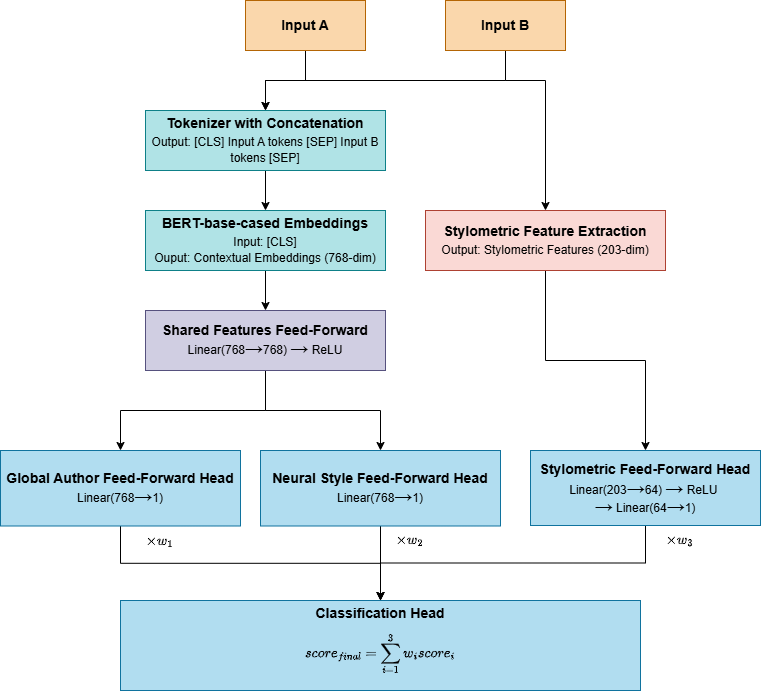

The diagram above was exported from draw.io. Its source (the exported page's mxGraphModel, read from the mxfile embedded in the PNG):
<mxGraphModel dx="1414" dy="777" grid="1" gridSize="10" guides="1" tooltips="1" connect="1" arrows="1" fold="1" page="1" pageScale="1" pageWidth="827" pageHeight="1169" math="1" shadow="0">
  <root>
    <mxCell id="0" />
    <mxCell id="1" parent="0" />
    <mxCell id="d2NcMtgBer4nSDsheNy0-53" edge="1" parent="1" source="d2NcMtgBer4nSDsheNy0-27" style="edgeStyle=orthogonalEdgeStyle;rounded=0;orthogonalLoop=1;jettySize=auto;html=1;exitX=0.5;exitY=1;exitDx=0;exitDy=0;entryX=0.5;entryY=0;entryDx=0;entryDy=0;" target="d2NcMtgBer4nSDsheNy0-51">
      <mxGeometry relative="1" as="geometry" />
    </mxCell>
    <mxCell id="d2NcMtgBer4nSDsheNy0-27" parent="1" style="rounded=0;whiteSpace=wrap;html=1;fillColor=#fad7ac;strokeColor=#b46504;" value="&lt;b&gt;&lt;font style=&quot;font-size: 14px;&quot;&gt;Input A&lt;/font&gt;&lt;/b&gt;" vertex="1">
      <mxGeometry height="50" width="120" x="265" y="200" as="geometry" />
    </mxCell>
    <mxCell id="d2NcMtgBer4nSDsheNy0-28" edge="1" parent="1" source="d2NcMtgBer4nSDsheNy0-30" style="edgeStyle=orthogonalEdgeStyle;rounded=0;orthogonalLoop=1;jettySize=auto;html=1;" target="d2NcMtgBer4nSDsheNy0-32" value="">
      <mxGeometry relative="1" as="geometry">
        <Array as="points">
          <mxPoint x="525" y="280" />
          <mxPoint x="565" y="280" />
        </Array>
      </mxGeometry>
    </mxCell>
    <mxCell id="d2NcMtgBer4nSDsheNy0-54" edge="1" parent="1" source="d2NcMtgBer4nSDsheNy0-30" style="edgeStyle=orthogonalEdgeStyle;rounded=0;orthogonalLoop=1;jettySize=auto;html=1;exitX=0.5;exitY=1;exitDx=0;exitDy=0;" target="d2NcMtgBer4nSDsheNy0-51">
      <mxGeometry relative="1" as="geometry" />
    </mxCell>
    <mxCell id="d2NcMtgBer4nSDsheNy0-30" parent="1" style="rounded=0;whiteSpace=wrap;html=1;fillColor=#fad7ac;strokeColor=#b46504;" value="&lt;b&gt;&lt;font style=&quot;font-size: 14px;&quot;&gt;Input B&lt;/font&gt;&lt;/b&gt;" vertex="1">
      <mxGeometry height="50" width="120" x="465" y="200" as="geometry" />
    </mxCell>
    <mxCell id="d2NcMtgBer4nSDsheNy0-31" edge="1" parent="1" source="d2NcMtgBer4nSDsheNy0-32" style="edgeStyle=orthogonalEdgeStyle;rounded=0;orthogonalLoop=1;jettySize=auto;html=1;exitX=0.5;exitY=1;exitDx=0;exitDy=0;entryX=0.5;entryY=0;entryDx=0;entryDy=0;" target="d2NcMtgBer4nSDsheNy0-43">
      <mxGeometry relative="1" as="geometry" />
    </mxCell>
    <mxCell id="d2NcMtgBer4nSDsheNy0-32" parent="1" style="rounded=0;whiteSpace=wrap;html=1;fillColor=#fad9d5;strokeColor=#ae4132;" value="&lt;div style=&quot;line-height: 140%;&quot;&gt;&lt;b&gt;&lt;font style=&quot;font-size: 14px; line-height: 140%;&quot;&gt;Stylometric Feature Extraction&lt;/font&gt;&lt;/b&gt;&lt;div&gt;Output: Stylometric Features (203-dim)&lt;/div&gt;&lt;/div&gt;" vertex="1">
      <mxGeometry height="60" width="240" x="445" y="410" as="geometry" />
    </mxCell>
    <mxCell id="d2NcMtgBer4nSDsheNy0-33" edge="1" parent="1" source="d2NcMtgBer4nSDsheNy0-34" style="edgeStyle=orthogonalEdgeStyle;rounded=0;orthogonalLoop=1;jettySize=auto;html=1;exitX=0.5;exitY=1;exitDx=0;exitDy=0;entryX=0.5;entryY=0;entryDx=0;entryDy=0;" target="d2NcMtgBer4nSDsheNy0-38">
      <mxGeometry relative="1" as="geometry" />
    </mxCell>
    <mxCell id="d2NcMtgBer4nSDsheNy0-34" parent="1" style="whiteSpace=wrap;html=1;fillColor=#b0e3e6;strokeColor=#0e8088;rounded=0;" value="&lt;div style=&quot;line-height: 140%;&quot;&gt;&lt;b&gt;&lt;font style=&quot;font-size: 14px; line-height: 140%;&quot;&gt;BERT-base-cased Embeddings&lt;/font&gt;&lt;/b&gt;&lt;div&gt;Input: [CLS]&lt;/div&gt;&lt;div&gt;Ouput: Contextual Embeddings (768-dim)&lt;/div&gt;&lt;/div&gt;" vertex="1">
      <mxGeometry height="60" width="240" x="165" y="410" as="geometry" />
    </mxCell>
    <mxCell id="d2NcMtgBer4nSDsheNy0-35" edge="1" parent="1" source="d2NcMtgBer4nSDsheNy0-38" style="edgeStyle=orthogonalEdgeStyle;rounded=0;orthogonalLoop=1;jettySize=auto;html=1;exitX=0.5;exitY=1;exitDx=0;exitDy=0;">
      <mxGeometry relative="1" as="geometry">
        <Array as="points">
          <mxPoint x="285" y="550" />
        </Array>
        <mxPoint x="285" y="550" as="targetPoint" />
      </mxGeometry>
    </mxCell>
    <mxCell id="d2NcMtgBer4nSDsheNy0-36" edge="1" parent="1" source="d2NcMtgBer4nSDsheNy0-38" style="edgeStyle=orthogonalEdgeStyle;rounded=0;orthogonalLoop=1;jettySize=auto;html=1;exitX=0.5;exitY=1;exitDx=0;exitDy=0;entryX=0.5;entryY=0;entryDx=0;entryDy=0;" target="d2NcMtgBer4nSDsheNy0-41">
      <mxGeometry relative="1" as="geometry" />
    </mxCell>
    <mxCell id="d2NcMtgBer4nSDsheNy0-37" edge="1" parent="1" source="d2NcMtgBer4nSDsheNy0-38" style="edgeStyle=orthogonalEdgeStyle;rounded=0;orthogonalLoop=1;jettySize=auto;html=1;exitX=0.5;exitY=1;exitDx=0;exitDy=0;entryX=0.5;entryY=0;entryDx=0;entryDy=0;" target="d2NcMtgBer4nSDsheNy0-47">
      <mxGeometry relative="1" as="geometry" />
    </mxCell>
    <mxCell id="d2NcMtgBer4nSDsheNy0-38" parent="1" style="whiteSpace=wrap;html=1;fillColor=#d0cee2;strokeColor=#56517e;rounded=0;" value="&lt;div style=&quot;line-height: 140%;&quot;&gt;&lt;span style=&quot;font-size: 14px;&quot;&gt;&lt;b&gt;Shared Features Feed-Forward&lt;/b&gt;&lt;/span&gt;&lt;br&gt;&lt;div&gt;&lt;div&gt;Linear(768&lt;span style=&quot;font-family: -apple-system, BlinkMacSystemFont, &amp;quot;Helvetica Neue&amp;quot;, Helvetica, Arial, sans-serif; font-size: 18px; background-color: transparent; color: light-dark(rgb(0, 0, 0), rgb(255, 255, 255));&quot;&gt;→&lt;/span&gt;&lt;span style=&quot;background-color: transparent; color: light-dark(rgb(0, 0, 0), rgb(255, 255, 255));&quot;&gt;768)&amp;nbsp;&lt;/span&gt;&lt;span style=&quot;background-color: transparent; color: light-dark(rgb(0, 0, 0), rgb(255, 255, 255)); font-family: -apple-system, BlinkMacSystemFont, &amp;quot;Helvetica Neue&amp;quot;, Helvetica, Arial, sans-serif; font-size: 18px;&quot;&gt;→&lt;/span&gt;&lt;span style=&quot;background-color: transparent; color: light-dark(rgb(0, 0, 0), rgb(255, 255, 255));&quot;&gt;&amp;nbsp;ReLU&lt;/span&gt;&lt;/div&gt;&lt;/div&gt;&lt;/div&gt;" vertex="1">
      <mxGeometry height="60" width="240" x="165" y="510" as="geometry" />
    </mxCell>
    <mxCell id="d2NcMtgBer4nSDsheNy0-39" parent="1" style="whiteSpace=wrap;html=1;fillColor=#b1ddf0;strokeColor=#10739e;rounded=0;" value="&lt;b&gt;&lt;font style=&quot;font-size: 14px;&quot;&gt;Classification Head&lt;/font&gt;&lt;/b&gt;&lt;div&gt;$$score_{final} = \sum_{i=1}^3 w_i score_i$$&lt;/div&gt;" vertex="1">
      <mxGeometry height="90" width="520" x="140" y="800" as="geometry" />
    </mxCell>
    <mxCell id="d2NcMtgBer4nSDsheNy0-40" edge="1" parent="1" source="d2NcMtgBer4nSDsheNy0-41" style="edgeStyle=orthogonalEdgeStyle;rounded=0;orthogonalLoop=1;jettySize=auto;html=1;" target="d2NcMtgBer4nSDsheNy0-39" value="">
      <mxGeometry relative="1" as="geometry" />
    </mxCell>
    <mxCell id="d2NcMtgBer4nSDsheNy0-41" parent="1" style="whiteSpace=wrap;html=1;fillColor=#b1ddf0;strokeColor=#10739e;rounded=0;" value="&lt;div style=&quot;line-height: 140%;&quot;&gt;&lt;span style=&quot;font-size: 14px;&quot;&gt;&lt;b&gt;Global Author Feed-Forward Head&lt;/b&gt;&lt;/span&gt;&lt;br&gt;&lt;div&gt;Linear(768&lt;span style=&quot;font-family: -apple-system, BlinkMacSystemFont, &amp;quot;Helvetica Neue&amp;quot;, Helvetica, Arial, sans-serif; font-size: 18px; background-color: transparent; color: light-dark(rgb(0, 0, 0), rgb(255, 255, 255));&quot;&gt;→&lt;/span&gt;&lt;span style=&quot;font-family: -apple-system, BlinkMacSystemFont, &amp;quot;Helvetica Neue&amp;quot;, Helvetica, Arial, sans-serif; background-color: transparent; color: light-dark(rgb(0, 0, 0), rgb(255, 255, 255));&quot;&gt;&lt;font&gt;1&lt;/font&gt;&lt;/span&gt;&lt;span style=&quot;background-color: transparent; color: light-dark(rgb(0, 0, 0), rgb(255, 255, 255));&quot;&gt;)&lt;/span&gt;&lt;/div&gt;&lt;/div&gt;" vertex="1">
      <mxGeometry height="75.5" width="240" x="20" y="650" as="geometry" />
    </mxCell>
    <mxCell id="d2NcMtgBer4nSDsheNy0-42" edge="1" parent="1" source="d2NcMtgBer4nSDsheNy0-43" style="edgeStyle=orthogonalEdgeStyle;rounded=0;orthogonalLoop=1;jettySize=auto;html=1;" target="d2NcMtgBer4nSDsheNy0-39" value="">
      <mxGeometry relative="1" as="geometry" />
    </mxCell>
    <mxCell id="d2NcMtgBer4nSDsheNy0-43" parent="1" style="whiteSpace=wrap;html=1;fillColor=#b1ddf0;strokeColor=#10739e;rounded=0;" value="&lt;div style=&quot;line-height: 140%;&quot;&gt;&lt;span style=&quot;font-size: 14px; line-height: 140%;&quot;&gt;&lt;b&gt;Stylometric Feed-Forward Head&lt;/b&gt;&lt;/span&gt;&lt;br&gt;&lt;div&gt;Linear(203&lt;span style=&quot;font-family: -apple-system, BlinkMacSystemFont, &amp;quot;Helvetica Neue&amp;quot;, Helvetica, Arial, sans-serif; font-size: 18px; background-color: transparent; color: light-dark(rgb(0, 0, 0), rgb(255, 255, 255));&quot;&gt;→&lt;/span&gt;&lt;span style=&quot;background-color: transparent; color: light-dark(rgb(0, 0, 0), rgb(255, 255, 255));&quot;&gt;64)&amp;nbsp;&lt;/span&gt;&lt;span style=&quot;background-color: transparent; color: light-dark(rgb(0, 0, 0), rgb(255, 255, 255)); font-family: -apple-system, BlinkMacSystemFont, &amp;quot;Helvetica Neue&amp;quot;, Helvetica, Arial, sans-serif; font-size: 18px;&quot;&gt;→&lt;/span&gt;&lt;span style=&quot;background-color: transparent; color: light-dark(rgb(0, 0, 0), rgb(255, 255, 255));&quot;&gt;&amp;nbsp;ReLU&amp;nbsp;&lt;/span&gt;&lt;/div&gt;&lt;div&gt;&lt;span style=&quot;background-color: transparent; color: light-dark(rgb(0, 0, 0), rgb(255, 255, 255)); font-family: -apple-system, BlinkMacSystemFont, &amp;quot;Helvetica Neue&amp;quot;, Helvetica, Arial, sans-serif; font-size: 18px;&quot;&gt;→&lt;/span&gt;&lt;span style=&quot;background-color: transparent; color: light-dark(rgb(0, 0, 0), rgb(255, 255, 255));&quot;&gt;&amp;nbsp;Linear(64&lt;/span&gt;&lt;span style=&quot;font-family: -apple-system, BlinkMacSystemFont, &amp;quot;Helvetica Neue&amp;quot;, Helvetica, Arial, sans-serif; font-size: 18px; background-color: transparent; color: light-dark(rgb(0, 0, 0), rgb(255, 255, 255));&quot;&gt;→&lt;/span&gt;&lt;span style=&quot;font-family: -apple-system, BlinkMacSystemFont, &amp;quot;Helvetica Neue&amp;quot;, Helvetica, Arial, sans-serif; background-color: transparent; color: light-dark(rgb(0, 0, 0), rgb(255, 255, 255));&quot;&gt;&lt;font&gt;1&lt;/font&gt;&lt;/span&gt;&lt;span style=&quot;background-color: transparent; color: light-dark(rgb(0, 0, 0), rgb(255, 255, 255));&quot;&gt;)&lt;/span&gt;&lt;/div&gt;&lt;/div&gt;" vertex="1">
      <mxGeometry height="75" width="230" x="550" y="650" as="geometry" />
    </mxCell>
    <mxCell id="d2NcMtgBer4nSDsheNy0-46" edge="1" parent="1" source="d2NcMtgBer4nSDsheNy0-47" style="edgeStyle=orthogonalEdgeStyle;rounded=0;orthogonalLoop=1;jettySize=auto;html=1;exitX=0.5;exitY=1;exitDx=0;exitDy=0;entryX=0.5;entryY=0;entryDx=0;entryDy=0;" target="d2NcMtgBer4nSDsheNy0-39">
      <mxGeometry relative="1" as="geometry" />
    </mxCell>
    <mxCell id="d2NcMtgBer4nSDsheNy0-47" parent="1" style="whiteSpace=wrap;html=1;fillColor=#b1ddf0;strokeColor=#10739e;rounded=0;" value="&lt;div style=&quot;line-height: 140%;&quot;&gt;&lt;span style=&quot;font-size: 14px;&quot;&gt;&lt;b&gt;Neural Style Feed-Forward Head&lt;/b&gt;&lt;/span&gt;&lt;br&gt;&lt;div&gt;Linear(768&lt;span style=&quot;font-family: -apple-system, BlinkMacSystemFont, &amp;quot;Helvetica Neue&amp;quot;, Helvetica, Arial, sans-serif; font-size: 18px; background-color: transparent; color: light-dark(rgb(0, 0, 0), rgb(255, 255, 255));&quot;&gt;→&lt;/span&gt;&lt;span style=&quot;background-color: transparent; color: light-dark(rgb(0, 0, 0), rgb(255, 255, 255));&quot;&gt;1)&lt;/span&gt;&lt;/div&gt;&lt;/div&gt;" vertex="1">
      <mxGeometry height="75.5" width="240" x="280" y="650" as="geometry" />
    </mxCell>
    <mxCell id="d2NcMtgBer4nSDsheNy0-48" parent="1" style="text;html=1;whiteSpace=wrap;strokeColor=none;fillColor=none;align=center;verticalAlign=middle;rounded=0;" value="$$\times w_1$$" vertex="1">
      <mxGeometry height="30" width="60" x="150" y="725.5" as="geometry" />
    </mxCell>
    <mxCell id="d2NcMtgBer4nSDsheNy0-49" parent="1" style="text;html=1;whiteSpace=wrap;strokeColor=none;fillColor=none;align=center;verticalAlign=middle;rounded=0;" value="$$\times w_3$$" vertex="1">
      <mxGeometry height="30" width="60" x="670" y="725" as="geometry" />
    </mxCell>
    <mxCell id="d2NcMtgBer4nSDsheNy0-50" parent="1" style="text;html=1;whiteSpace=wrap;strokeColor=none;fillColor=none;align=center;verticalAlign=middle;rounded=0;" value="$$\times w_2$$" vertex="1">
      <mxGeometry height="30" width="60" x="400" y="725" as="geometry" />
    </mxCell>
    <mxCell id="d2NcMtgBer4nSDsheNy0-52" edge="1" parent="1" source="d2NcMtgBer4nSDsheNy0-51" style="edgeStyle=orthogonalEdgeStyle;rounded=0;orthogonalLoop=1;jettySize=auto;html=1;exitX=0.5;exitY=1;exitDx=0;exitDy=0;entryX=0.5;entryY=0;entryDx=0;entryDy=0;" target="d2NcMtgBer4nSDsheNy0-34">
      <mxGeometry relative="1" as="geometry" />
    </mxCell>
    <mxCell id="d2NcMtgBer4nSDsheNy0-51" parent="1" style="whiteSpace=wrap;html=1;fillColor=#b0e3e6;strokeColor=#0e8088;rounded=0;" value="&lt;div style=&quot;line-height: 140%;&quot;&gt;&lt;b&gt;&lt;font style=&quot;font-size: 14px; line-height: 19.6px;&quot;&gt;Tokenizer with Concatenation&lt;/font&gt;&lt;/b&gt;&lt;div&gt;Output: [CLS] Input A tokens [SEP] Input B tokens [SEP]&lt;/div&gt;&lt;/div&gt;" vertex="1">
      <mxGeometry height="60" width="240" x="165" y="310" as="geometry" />
    </mxCell>
  </root>
</mxGraphModel>